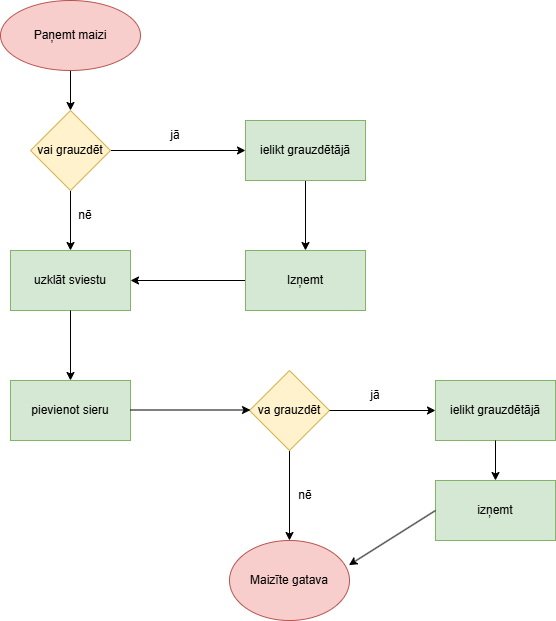

The diagram above was exported from draw.io. Its source (the exported page's mxGraphModel, read from the mxfile embedded in the PNG):
<mxGraphModel dx="1833" dy="987" grid="1" gridSize="10" guides="1" tooltips="1" connect="1" arrows="1" fold="1" page="1" pageScale="1" pageWidth="827" pageHeight="1169" math="0" shadow="0">
  <root>
    <mxCell id="0" />
    <mxCell id="1" parent="0" />
    <mxCell id="rfJOXp6qJrPOWUMQ1zM8-2" edge="1" parent="1" style="endArrow=classic;html=1;rounded=0;exitX=0.5;exitY=1;exitDx=0;exitDy=0;" target="rfJOXp6qJrPOWUMQ1zM8-15" value="">
      <mxGeometry height="50" relative="1" width="50" as="geometry">
        <mxPoint x="155" y="80" as="sourcePoint" />
        <mxPoint x="250" y="150" as="targetPoint" />
      </mxGeometry>
    </mxCell>
    <mxCell id="rfJOXp6qJrPOWUMQ1zM8-3" parent="1" style="rounded=0;whiteSpace=wrap;html=1;fillColor=#d5e8d4;strokeColor=#82b366;" value="uzklāt sviestu" vertex="1">
      <mxGeometry height="60" width="120" x="95" y="270" as="geometry" />
    </mxCell>
    <mxCell id="rfJOXp6qJrPOWUMQ1zM8-4" edge="1" parent="1" source="rfJOXp6qJrPOWUMQ1zM8-15" style="endArrow=classic;html=1;rounded=0;exitX=0.5;exitY=1;exitDx=0;exitDy=0;entryX=0.5;entryY=0;entryDx=0;entryDy=0;" target="rfJOXp6qJrPOWUMQ1zM8-3" value="">
      <mxGeometry height="50" relative="1" width="50" as="geometry">
        <mxPoint x="240" y="240" as="sourcePoint" />
        <mxPoint x="190" y="390" as="targetPoint" />
      </mxGeometry>
    </mxCell>
    <mxCell id="rfJOXp6qJrPOWUMQ1zM8-5" parent="1" style="rounded=0;whiteSpace=wrap;html=1;fillColor=#d5e8d4;strokeColor=#82b366;" value="pievienot sieru" vertex="1">
      <mxGeometry height="60" width="120" x="95" y="400" as="geometry" />
    </mxCell>
    <mxCell id="rfJOXp6qJrPOWUMQ1zM8-6" parent="1" style="rounded=0;whiteSpace=wrap;html=1;fillColor=#d5e8d4;strokeColor=#82b366;" value="ielikt grauzdētājā" vertex="1">
      <mxGeometry height="60" width="120" x="520" y="400" as="geometry" />
    </mxCell>
    <mxCell id="rfJOXp6qJrPOWUMQ1zM8-9" edge="1" parent="1" source="rfJOXp6qJrPOWUMQ1zM8-15" style="endArrow=classic;html=1;rounded=0;exitX=1;exitY=0.5;exitDx=0;exitDy=0;" value="">
      <mxGeometry height="50" relative="1" width="50" as="geometry">
        <mxPoint x="250" y="440" as="sourcePoint" />
        <mxPoint x="330" y="170" as="targetPoint" />
      </mxGeometry>
    </mxCell>
    <mxCell id="rfJOXp6qJrPOWUMQ1zM8-10" edge="1" parent="1" source="rfJOXp6qJrPOWUMQ1zM8-21" style="endArrow=classic;html=1;rounded=0;exitX=0.5;exitY=1;exitDx=0;exitDy=0;" value="">
      <mxGeometry height="50" relative="1" width="50" as="geometry">
        <mxPoint x="240" y="600" as="sourcePoint" />
        <mxPoint x="374" y="560" as="targetPoint" />
      </mxGeometry>
    </mxCell>
    <mxCell id="rfJOXp6qJrPOWUMQ1zM8-12" edge="1" parent="1" source="rfJOXp6qJrPOWUMQ1zM8-20" style="endArrow=classic;html=1;rounded=0;exitX=0;exitY=0.5;exitDx=0;exitDy=0;entryX=1;entryY=0.5;entryDx=0;entryDy=0;" target="rfJOXp6qJrPOWUMQ1zM8-3" value="">
      <mxGeometry height="50" relative="1" width="50" as="geometry">
        <mxPoint x="510" y="440" as="sourcePoint" />
        <mxPoint x="240" y="330" as="targetPoint" />
      </mxGeometry>
    </mxCell>
    <mxCell id="rfJOXp6qJrPOWUMQ1zM8-14" edge="1" parent="1" source="rfJOXp6qJrPOWUMQ1zM8-17" style="endArrow=classic;html=1;rounded=0;exitX=0.5;exitY=1;exitDx=0;exitDy=0;" target="rfJOXp6qJrPOWUMQ1zM8-20" value="">
      <mxGeometry height="50" relative="1" width="50" as="geometry">
        <mxPoint x="300" y="330" as="sourcePoint" />
        <mxPoint x="440" y="260" as="targetPoint" />
      </mxGeometry>
    </mxCell>
    <mxCell id="rfJOXp6qJrPOWUMQ1zM8-15" parent="1" style="rhombus;whiteSpace=wrap;html=1;fillColor=#fff2cc;strokeColor=#d6b656;" value="vai grauzdēt" vertex="1">
      <mxGeometry height="80" width="80" x="115" y="130" as="geometry" />
    </mxCell>
    <mxCell id="rfJOXp6qJrPOWUMQ1zM8-17" parent="1" style="rounded=0;whiteSpace=wrap;html=1;fillColor=#d5e8d4;strokeColor=#82b366;" value="ielikt grauzdētājā" vertex="1">
      <mxGeometry height="60" width="120" x="330" y="140" as="geometry" />
    </mxCell>
    <mxCell id="rfJOXp6qJrPOWUMQ1zM8-18" parent="1" style="text;html=1;whiteSpace=wrap;strokeColor=none;fillColor=none;align=center;verticalAlign=middle;rounded=0;" value="jā" vertex="1">
      <mxGeometry height="30" width="60" x="230" y="140" as="geometry" />
    </mxCell>
    <mxCell id="rfJOXp6qJrPOWUMQ1zM8-19" parent="1" style="text;html=1;whiteSpace=wrap;strokeColor=none;fillColor=none;align=center;verticalAlign=middle;rounded=0;" value="nē" vertex="1">
      <mxGeometry height="30" width="60" x="140" y="220" as="geometry" />
    </mxCell>
    <mxCell id="rfJOXp6qJrPOWUMQ1zM8-20" parent="1" style="rounded=0;whiteSpace=wrap;html=1;fillColor=#d5e8d4;strokeColor=#82b366;" value="Izņemt" vertex="1">
      <mxGeometry height="60" width="120" x="330" y="270" as="geometry" />
    </mxCell>
    <mxCell id="rfJOXp6qJrPOWUMQ1zM8-21" parent="1" style="rhombus;whiteSpace=wrap;html=1;fillColor=#fff2cc;strokeColor=#d6b656;" value="va grauzdēt" vertex="1">
      <mxGeometry height="80" width="80" x="334" y="390" as="geometry" />
    </mxCell>
    <mxCell id="rfJOXp6qJrPOWUMQ1zM8-22" edge="1" parent="1" source="rfJOXp6qJrPOWUMQ1zM8-3" style="endArrow=classic;html=1;rounded=0;exitX=0.5;exitY=1;exitDx=0;exitDy=0;entryX=0.5;entryY=0;entryDx=0;entryDy=0;" target="rfJOXp6qJrPOWUMQ1zM8-5" value="">
      <mxGeometry height="50" relative="1" width="50" as="geometry">
        <mxPoint x="160" y="340" as="sourcePoint" />
        <mxPoint x="560" y="390" as="targetPoint" />
      </mxGeometry>
    </mxCell>
    <mxCell id="rfJOXp6qJrPOWUMQ1zM8-23" edge="1" parent="1" style="endArrow=classic;html=1;rounded=0;" value="">
      <mxGeometry height="50" relative="1" width="50" as="geometry">
        <mxPoint x="215" y="429.5" as="sourcePoint" />
        <mxPoint x="335" y="429.5" as="targetPoint" />
      </mxGeometry>
    </mxCell>
    <mxCell id="rfJOXp6qJrPOWUMQ1zM8-24" edge="1" parent="1" source="rfJOXp6qJrPOWUMQ1zM8-21" style="endArrow=classic;html=1;rounded=0;exitX=1;exitY=0.5;exitDx=0;exitDy=0;" value="">
      <mxGeometry height="50" relative="1" width="50" as="geometry">
        <mxPoint x="510" y="440" as="sourcePoint" />
        <mxPoint x="520" y="430" as="targetPoint" />
      </mxGeometry>
    </mxCell>
    <mxCell id="rfJOXp6qJrPOWUMQ1zM8-25" parent="1" style="text;html=1;whiteSpace=wrap;strokeColor=none;fillColor=none;align=center;verticalAlign=middle;rounded=0;" value="jā" vertex="1">
      <mxGeometry height="30" width="60" x="430" y="400" as="geometry" />
    </mxCell>
    <mxCell id="rfJOXp6qJrPOWUMQ1zM8-26" parent="1" style="text;html=1;whiteSpace=wrap;strokeColor=none;fillColor=none;align=center;verticalAlign=middle;rounded=0;" value="nē" vertex="1">
      <mxGeometry height="30" width="60" x="360" y="500" as="geometry" />
    </mxCell>
    <mxCell id="rfJOXp6qJrPOWUMQ1zM8-27" parent="1" style="ellipse;whiteSpace=wrap;html=1;fillColor=#f8cecc;strokeColor=#b85450;" value="Maizīte gatava" vertex="1">
      <mxGeometry height="80" width="120" x="314" y="560" as="geometry" />
    </mxCell>
    <mxCell id="rfJOXp6qJrPOWUMQ1zM8-28" parent="1" style="rounded=0;whiteSpace=wrap;html=1;fillColor=#d5e8d4;strokeColor=#82b366;" value="izņemt" vertex="1">
      <mxGeometry height="60" width="120" x="520" y="500" as="geometry" />
    </mxCell>
    <mxCell id="rfJOXp6qJrPOWUMQ1zM8-29" edge="1" parent="1" source="rfJOXp6qJrPOWUMQ1zM8-6" style="endArrow=classic;html=1;rounded=0;exitX=0.5;exitY=1;exitDx=0;exitDy=0;entryX=0.5;entryY=0;entryDx=0;entryDy=0;" target="rfJOXp6qJrPOWUMQ1zM8-28" value="">
      <mxGeometry height="50" relative="1" width="50" as="geometry">
        <mxPoint x="510" y="440" as="sourcePoint" />
        <mxPoint x="560" y="390" as="targetPoint" />
      </mxGeometry>
    </mxCell>
    <mxCell id="rfJOXp6qJrPOWUMQ1zM8-30" edge="1" parent="1" source="rfJOXp6qJrPOWUMQ1zM8-28" style="endArrow=classic;html=1;rounded=0;exitX=0;exitY=0.5;exitDx=0;exitDy=0;entryX=0.995;entryY=0.308;entryDx=0;entryDy=0;entryPerimeter=0;" target="rfJOXp6qJrPOWUMQ1zM8-27" value="">
      <mxGeometry height="50" relative="1" width="50" as="geometry">
        <mxPoint x="510" y="440" as="sourcePoint" />
        <mxPoint x="560" y="390" as="targetPoint" />
      </mxGeometry>
    </mxCell>
    <mxCell id="rfJOXp6qJrPOWUMQ1zM8-31" parent="1" style="ellipse;whiteSpace=wrap;html=1;fillColor=#f8cecc;strokeColor=#b85450;" value="Paņemt maizi" vertex="1">
      <mxGeometry height="70" width="140" x="85" y="20" as="geometry" />
    </mxCell>
  </root>
</mxGraphModel>